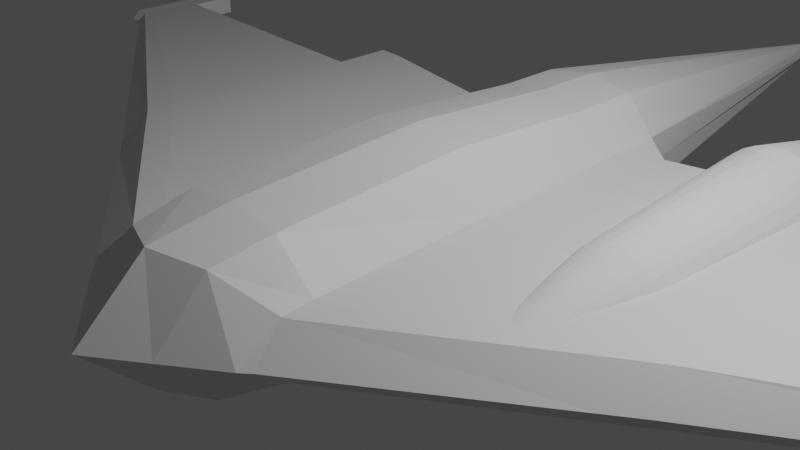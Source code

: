 # Source: Fighter1_1.blend  (saved by Blender 3.3.6; exported with 4.5.12 LTS)
import bpy
from mathutils import Matrix  # noqa: F401  (used for matrix-valued properties, if any)

bpy.ops.wm.read_factory_settings(use_empty=True)
scene = bpy.context.scene
scene.name = 'Scene'

# ---- collections
col_collection = bpy.data.collections.new('Collection'); scene.collection.children.link(col_collection)

# ---- materials (node trees are filled in below, after node groups)
mat_material = bpy.data.materials.new('Material')
mat_material.alpha_threshold = 0.0
mat_material.use_transparent_shadow = False
mat_material.roughness = 0.5
mat_material.line_color = (0.0, 0.0, 0.0, 1.0)

# ---- material node trees
mat_material.use_nodes = True; mat_material.node_tree.nodes.clear()
_N = mat_material.node_tree.nodes; _L = mat_material.node_tree.links
n0 = _N.new('ShaderNodeOutputMaterial'); n0.name = 'Material Output'; n0.location = (300, 300)
n1 = _N.new('ShaderNodeBsdfPrincipled'); n1.name = 'Principled BSDF'; n1.location = (10, 300)
n1.distribution = 'GGX'
n1.subsurface_method = 'RANDOM_WALK_SKIN'
n1.inputs[3].default_value = 1.45
n1.inputs[27].default_value = (0.0, 0.0, 0.0, 1.0)
n1.inputs[28].default_value = 1.0
_L.new(n1.outputs[0], n0.inputs[0])
n0.is_active_output = True

# ---- world
world_world = bpy.data.worlds.new('World'); scene.world = world_world
world_world.use_nodes = True; world_world.node_tree.nodes.clear()
_N = world_world.node_tree.nodes; _L = world_world.node_tree.links
n0 = _N.new('ShaderNodeOutputWorld'); n0.name = 'World Output'; n0.location = (300, 300)
n1 = _N.new('ShaderNodeBackground'); n1.name = 'Background'; n1.location = (10, 300)
n1.inputs[0].default_value = (0.05088, 0.05088, 0.05088, 1.0)
_L.new(n1.outputs[0], n0.inputs[0])
n0.is_active_output = True
world_world.color = (0.05088, 0.05088, 0.05088)
world_world.use_sun_shadow = False
world_world.sun_shadow_jitter_overblur = 0.0

# ---- cameras
cam_camera = bpy.data.cameras.new('Camera')
cam_camera.clip_end = 100.0
cam_camera.ortho_scale = 7.314

# ---- lights
light_light = bpy.data.lights.new('Light', 'POINT')
light_light.transmission_factor = 0.0
light_light.energy = 1000.0
light_light.shadow_soft_size = 0.1
light_light.shadow_maximum_resolution = 0.006
light_light.use_absolute_resolution = True

# ---- meshes
me_cube = bpy.data.meshes.new('Cube')
me_cube.from_pydata([(0.9136, 5.0, 0.3251), (0.923, 5.0, -0.3226), (1.125, -0.352, 0.3143), (1.134, -0.352, -0.3189), (0.0, 5.0, -0.8456), (0.9342, 4.99, 0.0), (1.131, -0.8302, 0.0), (0.0, -0.8795, 0.713), (1.101, 0.0, 0.3251), (0.0, -0.8795, -0.7227), (0.0, 5.0, 0.8468), (1.11, 0.0, -0.3226), (0.0, 0.0, -0.8489), (0.0, -1.645, 0.0), (0.0, 0.0, 0.8493), (0.1014, 10.0, 0.0), (0.06619, 10.0, -0.05395), (0.0, 10.0, 0.1333), (0.07027, 10.0, 0.09142), (0.0, 10.0, -0.1013), (0.0, 10.0, 0.0), (0.5653, -0.6591, -0.6368), (0.5571, 5.0, 0.7602), (0.5571, 5.0, -0.7456), (0.5653, -0.6591, 0.6385), (0.6212, 0.0, -0.7486), (0.5653, -1.238, 0.0), (0.6212, 0.0, 0.7623), (0.01686, 10.0, 0.1283), (0.01686, 10.0, -0.09373), (0.05071, 10.0, 0.0), (3.416, 1.203, 0.3015), (3.436, 0.8272, 2.339e-06), (3.21, 4.997, 0.3117), (3.385, 1.552, 0.3117), (3.394, 1.552, -0.3094), (3.425, 1.203, -0.3058), (3.222, 4.994, 2.339e-06), (3.219, 4.997, -0.3094), (0.9395, 4.239, -0.3226), (0.9301, 4.239, 0.3251), (0.0, 4.239, -0.8456), (0.0, 4.239, 0.8468), (0.5627, 4.239, 0.7602), (0.5627, 4.239, -0.7456), (3.234, 4.227, -0.3094), (3.225, 4.227, 0.3117), (1.015, 2.279, 0.3251), (0.0, 2.279, -0.9869), (0.0, 2.279, 0.987), (0.592, 2.279, 0.886), (0.592, 2.279, -0.8703), (3.314, 2.307, -0.3094), (1.025, 2.279, -0.3226), (3.305, 2.307, 0.3117), (1.225, -0.2921, 0.3079), (1.366, 4.585, 0.3184), (1.235, -0.2921, -0.3123), (1.375, 4.585, -0.316), (1.238, -0.7342, 1.17e-06), (1.198, 0.03333, 0.3184), (1.207, 0.03333, -0.316), (1.382, 4.579, 1.17e-06), (1.382, 4.234, 0.3184), (1.391, 4.234, -0.316), (1.124, 2.271, -0.316), (1.115, 2.271, 0.3184), (7.944, 5.515, 3.6e-05), (7.943, 5.515, -0.1192), (7.943, 3.861, 3.6e-05), (7.944, 3.975, -0.1178), (7.946, 4.107, 0.1202), (7.944, 3.975, 0.1162), (7.946, 4.107, -0.1192), (7.943, 5.515, 0.1202), (8.182, 3.88, 0.0001201), (3.752, 1.052, 3.529e-06), (3.703, 1.759, 0.305), (3.711, 1.759, -0.3027), (3.545, 5.028, 3.529e-06), (3.733, 1.419, 0.2949), (3.533, 5.031, 0.305), (3.741, 1.419, -0.2991), (3.542, 5.031, -0.3027), (7.835, 3.777, 3.495e-05), (7.832, 4.023, 0.1261), (7.833, 4.023, -0.1251), (7.822, 5.512, 3.495e-05), (7.83, 3.893, 0.122), (7.822, 5.512, 0.1261), (7.831, 3.893, -0.1237), (7.822, 5.512, -0.1251), (7.944, 4.871, -0.1192), (7.944, 4.871, 0.1202), (8.182, 5.516, -0.1191), (3.542, 4.27, -0.3027), (3.533, 4.27, 0.305), (7.823, 4.853, -0.1251), (7.823, 4.853, 0.1261), (7.822, 4.858, 2.939e-05), (3.545, 4.271, -0.0003223), (7.945, 4.649, 0.1202), (8.183, 5.516, 0.0001201), (3.626, 2.466, -0.3027), (7.828, 4.598, -0.1251), (7.945, 4.649, -0.1192), (3.618, 2.466, 0.305), (7.827, 4.598, 0.1261), (7.971, 5.515, 0.0001201), (7.97, 5.515, -0.1191), (7.97, 3.879, 0.0001201), (7.971, 3.994, -0.1177), (7.973, 4.125, 0.1203), (7.971, 3.994, 0.1163), (7.971, 4.871, -0.1191), (7.97, 5.515, 0.1203), (7.972, 4.648, 0.1203), (7.973, 4.125, -0.1191), (7.972, 4.648, -0.1191), (7.971, 4.871, 0.1203), (8.183, 3.995, -0.1177), (8.184, 4.126, 0.1203), (8.183, 3.995, 0.1163), (8.182, 4.872, -0.1191), (8.182, 5.516, 0.1203), (8.183, 4.65, 0.1203), (8.184, 4.126, -0.1191), (8.185, 4.126, 0.0001201), (8.184, 4.65, 0.0001201), (8.183, 4.65, -0.1191), (8.182, 4.872, 0.1203), (8.183, 4.872, 0.0001201), (8.076, 5.515, -0.1191), (8.076, 5.515, 0.1203), (8.076, 4.871, 0.1203), (8.077, 4.649, 0.1203), (8.079, 4.126, 0.1203), (8.079, 4.126, -0.1191), (8.078, 4.649, -0.1191), (8.077, 4.871, -0.1191), (8.077, 3.994, 0.1163), (8.076, 3.88, 0.0001201), (8.077, 5.515, 0.0001201), (8.077, 3.994, -0.1177)], [], [(25, 11, 3, 21), (23, 4, 19, 29), (51, 53, 11, 25), (21, 26, 13, 9), (26, 24, 7, 13), (27, 14, 7, 24), (50, 49, 14, 27), (30, 28, 18, 15), (29, 30, 15, 16), (22, 0, 18, 28), (5, 1, 16, 15), (0, 5, 15, 18), (10, 22, 28, 17), (19, 20, 30, 29), (20, 17, 28, 30), (47, 50, 27, 8), (8, 27, 24, 2), (6, 2, 24, 26), (3, 6, 26, 21), (48, 51, 25, 12), (1, 23, 29, 16), (12, 25, 21, 9), (59, 57, 36, 32), (64, 58, 38, 45), (62, 56, 33, 37), (58, 62, 37, 38), (66, 60, 34, 54), (55, 59, 32, 31), (60, 55, 31, 34), (57, 61, 35, 36), (56, 63, 46, 33), (65, 64, 45, 52), (4, 23, 44, 41), (0, 22, 43, 40), (22, 10, 42, 43), (23, 1, 39, 44), (61, 65, 52, 35), (63, 66, 54, 46), (41, 44, 51, 48), (40, 43, 50, 47), (43, 42, 49, 50), (44, 39, 53, 51), (40, 47, 66, 63), (11, 53, 65, 61), (53, 39, 64, 65), (0, 40, 63, 56), (3, 11, 61, 57), (8, 2, 55, 60), (2, 6, 59, 55), (47, 8, 60, 66), (1, 5, 62, 58), (5, 0, 56, 62), (39, 1, 58, 64), (6, 3, 57, 59), (90, 86, 73, 70), (85, 88, 72, 71), (88, 84, 69, 72), (107, 85, 71, 101), (105, 92, 114, 118), (68, 67, 108, 109), (93, 101, 116, 119), (92, 68, 109, 114), (91, 87, 67, 68), (87, 89, 74, 67), (97, 91, 68, 92), (84, 90, 70, 69), (32, 36, 82, 76), (45, 38, 83, 95), (37, 33, 81, 79), (38, 37, 79, 83), (54, 34, 77, 106), (31, 32, 76, 80), (34, 31, 80, 77), (36, 35, 78, 82), (76, 82, 90, 84), (79, 81, 96, 100), (83, 79, 100, 95), (89, 87, 99, 98), (106, 77, 85, 107), (80, 76, 84, 88), (77, 80, 88, 85), (82, 78, 86, 90), (87, 91, 97, 99), (103, 95, 97, 104), (33, 46, 96, 81), (52, 45, 95, 103), (104, 97, 92, 105), (101, 71, 112, 116), (73, 105, 118, 117), (89, 98, 93, 74), (96, 98, 99, 100), (95, 100, 99, 97), (86, 104, 105, 73), (35, 52, 103, 78), (78, 103, 104, 86), (96, 106, 107, 98), (46, 54, 106, 96), (71, 72, 113, 112), (72, 69, 110, 113), (98, 107, 101, 93), (134, 135, 125, 130), (139, 132, 94, 123), (133, 134, 130, 124), (135, 136, 121, 125), (136, 140, 122, 121), (137, 138, 129, 126), (138, 139, 123, 129), (140, 141, 75, 122), (70, 73, 117, 111), (67, 74, 115, 108), (74, 93, 119, 115), (69, 70, 111, 110), (127, 121, 122, 75), (126, 127, 75, 120), (129, 128, 127, 126), (128, 125, 121, 127), (102, 124, 130, 131), (94, 102, 131, 123), (131, 130, 125, 128), (123, 131, 128, 129), (132, 142, 102, 94), (143, 137, 126, 120), (142, 133, 124, 102), (141, 143, 120, 75), (110, 111, 143, 141), (108, 115, 133, 142), (111, 117, 137, 143), (109, 108, 142, 132), (113, 110, 141, 140), (118, 114, 139, 138), (117, 118, 138, 137), (112, 113, 140, 136), (116, 112, 136, 135), (115, 119, 134, 133), (114, 109, 132, 139), (119, 116, 135, 134)])
_uv = me_cube.uv_layers.new(name='UVMap')
_uv.uv.foreach_set('vector', [0.3125, 0.625, 0.375, 0.625, 0.375, 0.75, 0.3125, 0.75, 0.3125, 0.5, 0.25, 0.5, 0.25, 0.5, 0.3125, 0.5, 0.3125, 0.568, 0.375, 0.568, 0.375, 0.625, 0.3125, 0.625, 0.375, 0.8125, 0.5, 0.8125, 0.5, 0.875, 0.375, 0.875, 0.5, 0.8125, 0.625, 0.8125, 0.625, 0.875, 0.5, 0.875, 0.6875, 0.625, 0.75, 0.625, 0.75, 0.75, 0.6875, 0.75, 0.6875, 0.568, 0.75, 0.568, 0.75, 0.625, 0.6875, 0.625, 0.5, 0.4375, 0.625, 0.4375, 0.625, 0.5, 0.5, 0.5, 0.375, 0.4375, 0.5, 0.4375, 0.5, 0.5, 0.375, 0.5, 0.6875, 0.5, 0.625, 0.5, 0.625, 0.5, 0.6875, 0.5, 0.5, 0.5, 0.375, 0.5, 0.375, 0.5, 0.5, 0.5, 0.625, 0.5, 0.5, 0.5, 0.5, 0.5, 0.625, 0.5, 0.75, 0.5, 0.6875, 0.5, 0.6875, 0.5, 0.75, 0.5, 0.375, 0.375, 0.5, 0.375, 0.5, 0.4375, 0.375, 0.4375, 0.5, 0.375, 0.625, 0.375, 0.625, 0.4375, 0.5, 0.4375, 0.625, 0.568, 0.6875, 0.568, 0.6875, 0.625, 0.625, 0.625, 0.625, 0.625, 0.6875, 0.625, 0.6875, 0.75, 0.625, 0.75, 0.5, 0.75, 0.625, 0.75, 0.625, 0.8125, 0.5, 0.8125, 0.375, 0.75, 0.5, 0.75, 0.5, 0.8125, 0.375, 0.8125, 0.25, 0.568, 0.3125, 0.568, 0.3125, 0.625, 0.25, 0.625, 0.375, 0.5, 0.3125, 0.5, 0.3125, 0.5, 0.375, 0.5, 0.25, 0.625, 0.3125, 0.625, 0.3125, 0.75, 0.25, 0.75, 0.5, 0.75, 0.375, 0.75, 0.375, 0.75, 0.5, 0.75, 0.375, 0.511, 0.375, 0.5, 0.375, 0.5, 0.375, 0.511, 0.5, 0.5, 0.625, 0.5, 0.625, 0.5, 0.5, 0.5, 0.375, 0.5, 0.5, 0.5, 0.5, 0.5, 0.375, 0.5, 0.625, 0.568, 0.625, 0.625, 0.625, 0.625, 0.625, 0.568, 0.625, 0.75, 0.5, 0.75, 0.5, 0.75, 0.625, 0.75, 0.625, 0.625, 0.625, 0.75, 0.625, 0.75, 0.625, 0.625, 0.375, 0.75, 0.375, 0.625, 0.375, 0.625, 0.375, 0.75, 0.625, 0.5, 0.625, 0.511, 0.625, 0.511, 0.625, 0.5, 0.375, 0.568, 0.375, 0.511, 0.375, 0.511, 0.375, 0.568, 0.25, 0.5, 0.3125, 0.5, 0.3125, 0.511, 0.25, 0.511, 0.625, 0.5, 0.6875, 0.5, 0.6875, 0.511, 0.625, 0.511, 0.6875, 0.5, 0.75, 0.5, 0.75, 0.511, 0.6875, 0.511, 0.3125, 0.5, 0.375, 0.5, 0.375, 0.511, 0.3125, 0.511, 0.375, 0.625, 0.375, 0.568, 0.375, 0.568, 0.375, 0.625, 0.625, 0.511, 0.625, 0.568, 0.625, 0.568, 0.625, 0.511, 0.25, 0.511, 0.3125, 0.511, 0.3125, 0.568, 0.25, 0.568, 0.625, 0.511, 0.6875, 0.511, 0.6875, 0.568, 0.625, 0.568, 0.6875, 0.511, 0.75, 0.511, 0.75, 0.568, 0.6875, 0.568, 0.3125, 0.511, 0.375, 0.511, 0.375, 0.568, 0.3125, 0.568, 0.625, 0.511, 0.625, 0.568, 0.625, 0.568, 0.625, 0.511, 0.375, 0.625, 0.375, 0.568, 0.375, 0.568, 0.375, 0.625, 0.375, 0.568, 0.375, 0.511, 0.375, 0.511, 0.375, 0.568, 0.625, 0.5, 0.625, 0.511, 0.625, 0.511, 0.625, 0.5, 0.375, 0.75, 0.375, 0.625, 0.375, 0.625, 0.375, 0.75, 0.625, 0.625, 0.625, 0.75, 0.625, 0.75, 0.625, 0.625, 0.625, 0.75, 0.5, 0.75, 0.5, 0.75, 0.625, 0.75, 0.625, 0.568, 0.625, 0.625, 0.625, 0.625, 0.625, 0.568, 0.375, 0.5, 0.5, 0.5, 0.5, 0.5, 0.375, 0.5, 0.5, 0.5, 0.625, 0.5, 0.625, 0.5, 0.5, 0.5, 0.375, 0.511, 0.375, 0.5, 0.375, 0.5, 0.375, 0.511, 0.5, 0.75, 0.375, 0.75, 0.375, 0.75, 0.5, 0.75, 0.375, 0.75, 0.375, 0.625, 0.375, 0.625, 0.375, 0.75, 0.625, 0.625, 0.625, 0.75, 0.625, 0.75, 0.625, 0.625, 0.625, 0.75, 0.5, 0.75, 0.5, 0.75, 0.625, 0.75, 0.625, 0.568, 0.625, 0.625, 0.625, 0.625, 0.625, 0.568, 0.375, 0.568, 0.375, 0.511, 0.375, 0.511, 0.375, 0.568, 0.375, 0.5, 0.5, 0.5, 0.5, 0.5, 0.375, 0.5, 0.625, 0.511, 0.625, 0.568, 0.625, 0.568, 0.625, 0.511, 0.375, 0.511, 0.375, 0.5, 0.375, 0.5, 0.375, 0.511, 0.375, 0.5, 0.5, 0.5, 0.5, 0.5, 0.375, 0.5, 0.5, 0.5, 0.625, 0.5, 0.625, 0.5, 0.5, 0.5, 0.375, 0.511, 0.375, 0.5, 0.375, 0.5, 0.375, 0.511, 0.5, 0.75, 0.375, 0.75, 0.375, 0.75, 0.5, 0.75, 0.5, 0.75, 0.375, 0.75, 0.375, 0.75, 0.5, 0.75, 0.375, 0.511, 0.375, 0.5, 0.375, 0.5, 0.375, 0.511, 0.5, 0.5, 0.625, 0.5, 0.625, 0.5, 0.5, 0.5, 0.375, 0.5, 0.5, 0.5, 0.5, 0.5, 0.375, 0.5, 0.625, 0.568, 0.625, 0.625, 0.625, 0.625, 0.625, 0.568, 0.625, 0.75, 0.5, 0.75, 0.5, 0.75, 0.625, 0.75, 0.625, 0.625, 0.625, 0.75, 0.625, 0.75, 0.625, 0.625, 0.375, 0.75, 0.375, 0.625, 0.375, 0.625, 0.375, 0.75, 0.5, 0.75, 0.375, 0.75, 0.375, 0.75, 0.5, 0.75, 0.5, 0.5, 0.625, 0.5, 0.625, 0.5, 0.5, 0.5, 0.375, 0.5, 0.5, 0.5, 0.5, 0.5, 0.375, 0.5, 0.625, 0.5, 0.5, 0.5, 0.5, 0.5, 0.625, 0.5, 0.625, 0.568, 0.625, 0.625, 0.625, 0.625, 0.625, 0.568, 0.625, 0.75, 0.5, 0.75, 0.5, 0.75, 0.625, 0.75, 0.625, 0.625, 0.625, 0.75, 0.625, 0.75, 0.625, 0.625, 0.375, 0.75, 0.375, 0.625, 0.375, 0.625, 0.375, 0.75, 0.5, 0.5, 0.375, 0.5, 0.375, 0.5, 0.5, 0.5, 0.375, 0.568, 0.375, 0.511, 0.375, 0.511, 0.375, 0.568, 0.625, 0.5, 0.625, 0.511, 0.625, 0.511, 0.625, 0.5, 0.375, 0.568, 0.375, 0.511, 0.375, 0.511, 0.375, 0.568, 0.375, 0.568, 0.375, 0.511, 0.375, 0.511, 0.375, 0.568, 0.625, 0.568, 0.625, 0.625, 0.625, 0.625, 0.625, 0.568, 0.375, 0.625, 0.375, 0.568, 0.375, 0.568, 0.375, 0.625, 0.625, 0.5, 0.625, 0.511, 0.625, 0.511, 0.625, 0.5, 0.625, 0.5, 0.625, 0.5, 0.5, 0.5, 0.5, 0.5, 0.375, 0.5, 0.5, 0.5, 0.5, 0.5, 0.375, 0.5, 0.375, 0.625, 0.375, 0.568, 0.375, 0.568, 0.375, 0.625, 0.375, 0.625, 0.375, 0.568, 0.375, 0.568, 0.375, 0.625, 0.375, 0.625, 0.375, 0.568, 0.375, 0.568, 0.375, 0.625, 0.625, 0.511, 0.625, 0.568, 0.625, 0.568, 0.625, 0.511, 0.625, 0.511, 0.625, 0.568, 0.625, 0.568, 0.625, 0.511, 0.625, 0.625, 0.625, 0.75, 0.625, 0.75, 0.625, 0.625, 0.625, 0.75, 0.5, 0.75, 0.5, 0.75, 0.625, 0.75, 0.625, 0.511, 0.625, 0.568, 0.625, 0.568, 0.625, 0.511, 0.625, 0.511, 0.625, 0.568, 0.625, 0.568, 0.625, 0.511, 0.375, 0.511, 0.375, 0.5, 0.375, 0.5, 0.375, 0.511, 0.625, 0.5, 0.625, 0.511, 0.625, 0.511, 0.625, 0.5, 0.625, 0.568, 0.625, 0.625, 0.625, 0.625, 0.625, 0.568, 0.625, 0.625, 0.625, 0.75, 0.625, 0.75, 0.625, 0.625, 0.375, 0.625, 0.375, 0.568, 0.375, 0.568, 0.375, 0.625, 0.375, 0.568, 0.375, 0.511, 0.375, 0.511, 0.375, 0.568, 0.625, 0.75, 0.5, 0.75, 0.5, 0.75, 0.625, 0.75, 0.375, 0.75, 0.375, 0.625, 0.375, 0.625, 0.375, 0.75, 0.5, 0.5, 0.625, 0.5, 0.625, 0.5, 0.5, 0.5, 0.625, 0.5, 0.625, 0.511, 0.625, 0.511, 0.625, 0.5, 0.5, 0.75, 0.375, 0.75, 0.375, 0.75, 0.5, 0.75, 0.5, 0.625, 0.625, 0.625, 0.625, 0.75, 0.5, 0.75, 0.375, 0.625, 0.5, 0.625, 0.5, 0.75, 0.375, 0.75, 0.375, 0.568, 0.5, 0.568, 0.5, 0.625, 0.375, 0.625, 0.5, 0.568, 0.625, 0.568, 0.625, 0.625, 0.5, 0.625, 0.5, 0.5, 0.625, 0.5, 0.625, 0.511, 0.5, 0.511, 0.375, 0.5, 0.5, 0.5, 0.5, 0.511, 0.375, 0.511, 0.5, 0.511, 0.625, 0.511, 0.625, 0.568, 0.5, 0.568, 0.375, 0.511, 0.5, 0.511, 0.5, 0.568, 0.375, 0.568, 0.375, 0.5, 0.5, 0.5, 0.5, 0.5, 0.375, 0.5, 0.375, 0.75, 0.375, 0.625, 0.375, 0.625, 0.375, 0.75, 0.5, 0.5, 0.625, 0.5, 0.625, 0.5, 0.5, 0.5, 0.5, 0.75, 0.375, 0.75, 0.375, 0.75, 0.5, 0.75, 0.5, 0.75, 0.375, 0.75, 0.375, 0.75, 0.5, 0.75, 0.5, 0.5, 0.625, 0.5, 0.625, 0.5, 0.5, 0.5, 0.375, 0.75, 0.375, 0.625, 0.375, 0.625, 0.375, 0.75, 0.375, 0.5, 0.5, 0.5, 0.5, 0.5, 0.375, 0.5, 0.625, 0.75, 0.5, 0.75, 0.5, 0.75, 0.625, 0.75, 0.375, 0.568, 0.375, 0.511, 0.375, 0.511, 0.375, 0.568, 0.375, 0.625, 0.375, 0.568, 0.375, 0.568, 0.375, 0.625, 0.625, 0.625, 0.625, 0.75, 0.625, 0.75, 0.625, 0.625, 0.625, 0.568, 0.625, 0.625, 0.625, 0.625, 0.625, 0.568, 0.625, 0.5, 0.625, 0.511, 0.625, 0.511, 0.625, 0.5, 0.375, 0.511, 0.375, 0.5, 0.375, 0.5, 0.375, 0.511, 0.625, 0.511, 0.625, 0.568, 0.625, 0.568, 0.625, 0.511])
me_cube.materials.append(mat_material)
me_cube.use_mirror_vertex_groups = False
me_cube.update()
me_cylinder = bpy.data.meshes.new('Cylinder')
me_cylinder.from_pydata([(0.0, 0.7645, -1.0), (1.182e-07, 0.3874, 6.04), (0.1492, 0.7499, -1.0), (0.07558, 0.38, 6.04), (0.2926, 0.7064, -1.0), (0.1483, 0.3579, 6.04), (0.4248, 0.6357, -1.0), (0.2152, 0.3221, 6.04), (0.5406, 0.5406, -1.0), (0.2739, 0.2739, 6.04), (0.6357, 0.4248, -1.0), (0.3221, 0.2152, 6.04), (0.7064, 0.2926, -1.0), (0.3579, 0.1483, 6.04), (0.7499, 0.1492, -1.0), (0.38, 0.07558, 6.04), (0.7645, -6.86e-09, -1.0), (0.3874, -3.581e-07, 6.04), (0.7499, -0.1492, -1.0), (0.38, -0.07558, 6.04), (0.7064, -0.2926, -1.0), (0.3579, -0.1483, 6.04), (0.6357, -0.4248, -1.0), (0.3221, -0.2152, 6.04), (0.5406, -0.5406, -1.0), (0.2739, -0.2739, 6.04), (0.4248, -0.6357, -1.0), (0.2152, -0.3221, 6.04), (0.2926, -0.7064, -1.0), (0.1483, -0.3579, 6.04), (0.1492, -0.7499, -1.0), (0.07558, -0.38, 6.04), (0.0, -0.7645, -1.0), (1.182e-07, -0.3874, 6.04), (-0.1492, -0.7499, -1.0), (-0.07558, -0.38, 6.04), (-0.2926, -0.7064, -1.0), (-0.1483, -0.3579, 6.04), (-0.4248, -0.6357, -1.0), (-0.2152, -0.3221, 6.04), (-0.5406, -0.5406, -1.0), (-0.2739, -0.2739, 6.04), (-0.6357, -0.4248, -1.0), (-0.3221, -0.2152, 6.04), (-0.7064, -0.2926, -1.0), (-0.3579, -0.1483, 6.04), (-0.7499, -0.1492, -1.0), (-0.38, -0.07558, 6.04), (-0.7645, -6.86e-09, -1.0), (-0.3874, -3.581e-07, 6.04), (-0.7499, 0.1492, -1.0), (-0.38, 0.07558, 6.04), (-0.7064, 0.2926, -1.0), (-0.3579, 0.1483, 6.04), (-0.6357, 0.4248, -1.0), (-0.3221, 0.2152, 6.04), (-0.5406, 0.5406, -1.0), (-0.2739, 0.2739, 6.04), (-0.4248, 0.6357, -1.0), (-0.2152, 0.3221, 6.04), (-0.2926, 0.7064, -1.0), (-0.1483, 0.3579, 6.04), (-0.1492, 0.7499, -1.0), (-0.07558, 0.38, 6.04), (-5.872e-08, 0.9991, 0.1699), (0.1949, 0.9799, 0.1699), (0.3823, 0.923, 0.1699), (0.5551, 0.8307, 0.1699), (0.7065, 0.7065, 0.1699), (0.8307, 0.5551, 0.1699), (0.923, 0.3823, 0.1699), (0.9799, 0.1949, 0.1699), (0.9991, -6.452e-08, 0.1699), (0.9799, -0.1949, 0.1699), (0.923, -0.3823, 0.1699), (0.8307, -0.5551, 0.1699), (0.7065, -0.7065, 0.1699), (0.5551, -0.8307, 0.1699), (0.3823, -0.923, 0.1699), (0.1949, -0.9799, 0.1699), (-5.872e-08, -0.9991, 0.1699), (-0.1949, -0.9799, 0.1699), (-0.3823, -0.923, 0.1699), (-0.5551, -0.8307, 0.1699), (-0.7065, -0.7065, 0.1699), (-0.8307, -0.5551, 0.1699), (-0.923, -0.3823, 0.1699), (-0.9799, -0.1949, 0.1699), (-0.9991, -6.452e-08, 0.1699), (-0.9799, 0.1949, 0.1699), (-0.923, 0.3823, 0.1699), (-0.8307, 0.5551, 0.1699), (-0.7065, 0.7065, 0.1699), (-0.5551, 0.8307, 0.1699), (-0.3823, 0.923, 0.1699), (-0.1949, 0.9799, 0.1699), (5.382e-08, 0.7824, 3.885), (0.1526, 0.7673, 3.885), (0.2994, 0.7228, 3.885), (0.4347, 0.6505, 3.885), (0.5532, 0.5532, 3.885), (0.6505, 0.4347, 3.885), (0.7228, 0.2994, 3.885), (0.7673, 0.1526, 3.885), (0.7824, -2.667e-07, 3.885), (0.7673, -0.1526, 3.885), (0.7228, -0.2994, 3.885), (0.6505, -0.4347, 3.885), (0.5532, -0.5532, 3.885), (0.4347, -0.6505, 3.885), (0.2994, -0.7228, 3.885), (0.1526, -0.7673, 3.885), (5.382e-08, -0.7824, 3.885), (-0.1526, -0.7673, 3.885), (-0.2994, -0.7228, 3.885), (-0.4347, -0.6505, 3.885), (-0.5532, -0.5532, 3.885), (-0.6505, -0.4347, 3.885), (-0.7228, -0.2994, 3.885), (-0.7673, -0.1526, 3.885), (-0.7824, -2.667e-07, 3.885), (-0.7673, 0.1526, 3.885), (-0.7228, 0.2994, 3.885), (-0.6505, 0.4347, 3.885), (-0.5532, 0.5532, 3.885), (-0.4347, 0.6505, 3.885), (-0.2994, 0.7228, 3.885), (-0.1526, 0.7673, 3.885), (0.1851, 0.9305, 1.033), (0.3631, 0.8765, 1.033), (0.5271, 0.7888, 1.033), (0.6709, 0.6709, 1.033), (0.7888, 0.5271, 1.033), (0.8765, 0.3631, 1.033), (0.9305, 0.1851, 1.033), (0.9487, -1.115e-07, 1.033), (0.9305, -0.1851, 1.033), (0.8765, -0.3631, 1.033), (0.7888, -0.5271, 1.033), (0.6709, -0.6709, 1.033), (0.5271, -0.7888, 1.033), (0.3631, -0.8765, 1.033), (0.1851, -0.9305, 1.033), (-3.257e-08, -0.9487, 1.033), (-0.1851, -0.9305, 1.033), (-0.3631, -0.8765, 1.033), (-0.5271, -0.7888, 1.033), (-0.6709, -0.6709, 1.033), (-0.7888, -0.5271, 1.033), (-0.8765, -0.3631, 1.033), (-0.9305, -0.1851, 1.033), (-0.9487, -1.115e-07, 1.033), (-0.9305, 0.1851, 1.033), (-0.8765, 0.3631, 1.033), (-0.7888, 0.5271, 1.033), (-0.6709, 0.6709, 1.033), (-0.5271, 0.7888, 1.033), (-0.3631, 0.8765, 1.033), (-0.1851, 0.9305, 1.033), (-3.257e-08, 0.9487, 1.033)], [], [(96, 1, 3, 97), (97, 3, 5, 98), (98, 5, 7, 99), (99, 7, 9, 100), (100, 9, 11, 101), (101, 11, 13, 102), (102, 13, 15, 103), (103, 15, 17, 104), (104, 17, 19, 105), (105, 19, 21, 106), (106, 21, 23, 107), (107, 23, 25, 108), (108, 25, 27, 109), (109, 27, 29, 110), (110, 29, 31, 111), (111, 31, 33, 112), (112, 33, 35, 113), (113, 35, 37, 114), (114, 37, 39, 115), (115, 39, 41, 116), (116, 41, 43, 117), (117, 43, 45, 118), (118, 45, 47, 119), (119, 47, 49, 120), (120, 49, 51, 121), (121, 51, 53, 122), (122, 53, 55, 123), (123, 55, 57, 124), (124, 57, 59, 125), (3, 1, 63, 61, 59, 57, 55, 53, 51, 49, 47, 45, 43, 41, 39, 37, 35, 33, 31, 29, 27, 25, 23, 21, 19, 17, 15, 13, 11, 9, 7, 5), (125, 59, 61, 126), (126, 61, 63, 127), (0, 2, 4, 6, 8, 10, 12, 14, 16, 18, 20, 22, 24, 26, 28, 30, 32, 34, 36, 38, 40, 42, 44, 46, 48, 50, 52, 54, 56, 58, 60, 62), (62, 95, 64, 0), (60, 94, 95, 62), (58, 93, 94, 60), (56, 92, 93, 58), (54, 91, 92, 56), (52, 90, 91, 54), (50, 89, 90, 52), (48, 88, 89, 50), (46, 87, 88, 48), (44, 86, 87, 46), (42, 85, 86, 44), (40, 84, 85, 42), (38, 83, 84, 40), (36, 82, 83, 38), (34, 81, 82, 36), (32, 80, 81, 34), (30, 79, 80, 32), (28, 78, 79, 30), (26, 77, 78, 28), (24, 76, 77, 26), (22, 75, 76, 24), (20, 74, 75, 22), (18, 73, 74, 20), (16, 72, 73, 18), (14, 71, 72, 16), (12, 70, 71, 14), (10, 69, 70, 12), (8, 68, 69, 10), (6, 67, 68, 8), (4, 66, 67, 6), (2, 65, 66, 4), (0, 64, 65, 2), (158, 127, 96, 159), (157, 126, 127, 158), (156, 125, 126, 157), (155, 124, 125, 156), (154, 123, 124, 155), (153, 122, 123, 154), (152, 121, 122, 153), (151, 120, 121, 152), (150, 119, 120, 151), (149, 118, 119, 150), (148, 117, 118, 149), (147, 116, 117, 148), (146, 115, 116, 147), (145, 114, 115, 146), (144, 113, 114, 145), (143, 112, 113, 144), (142, 111, 112, 143), (141, 110, 111, 142), (140, 109, 110, 141), (139, 108, 109, 140), (138, 107, 108, 139), (137, 106, 107, 138), (136, 105, 106, 137), (135, 104, 105, 136), (134, 103, 104, 135), (133, 102, 103, 134), (132, 101, 102, 133), (131, 100, 101, 132), (130, 99, 100, 131), (129, 98, 99, 130), (128, 97, 98, 129), (159, 96, 97, 128), (64, 159, 128, 65), (65, 128, 129, 66), (66, 129, 130, 67), (67, 130, 131, 68), (68, 131, 132, 69), (69, 132, 133, 70), (70, 133, 134, 71), (71, 134, 135, 72), (72, 135, 136, 73), (73, 136, 137, 74), (74, 137, 138, 75), (75, 138, 139, 76), (76, 139, 140, 77), (77, 140, 141, 78), (78, 141, 142, 79), (79, 142, 143, 80), (80, 143, 144, 81), (81, 144, 145, 82), (82, 145, 146, 83), (83, 146, 147, 84), (84, 147, 148, 85), (85, 148, 149, 86), (86, 149, 150, 87), (87, 150, 151, 88), (88, 151, 152, 89), (89, 152, 153, 90), (90, 153, 154, 91), (91, 154, 155, 92), (92, 155, 156, 93), (93, 156, 157, 94), (94, 157, 158, 95), (95, 158, 159, 64), (127, 63, 1, 96)])
_uv = me_cylinder.uv_layers.new(name='UVMap')
_uv.uv.foreach_set('vector', [1.0, 0.784, 1.0, 1.0, 0.9688, 1.0, 0.9688, 0.784, 0.9688, 0.784, 0.9688, 1.0, 0.9375, 1.0, 0.9375, 0.784, 0.9375, 0.784, 0.9375, 1.0, 0.9062, 1.0, 0.9062, 0.784, 0.9062, 0.784, 0.9062, 1.0, 0.875, 1.0, 0.875, 0.784, 0.875, 0.784, 0.875, 1.0, 0.8438, 1.0, 0.8438, 0.784, 0.8438, 0.784, 0.8438, 1.0, 0.8125, 1.0, 0.8125, 0.784, 0.8125, 0.784, 0.8125, 1.0, 0.7812, 1.0, 0.7812, 0.784, 0.7812, 0.784, 0.7812, 1.0, 0.75, 1.0, 0.75, 0.784, 0.75, 0.784, 0.75, 1.0, 0.7188, 1.0, 0.7188, 0.784, 0.7188, 0.784, 0.7188, 1.0, 0.6875, 1.0, 0.6875, 0.784, 0.6875, 0.784, 0.6875, 1.0, 0.6562, 1.0, 0.6562, 0.784, 0.6562, 0.784, 0.6562, 1.0, 0.625, 1.0, 0.625, 0.784, 0.625, 0.784, 0.625, 1.0, 0.5938, 1.0, 0.5938, 0.784, 0.5938, 0.784, 0.5938, 1.0, 0.5625, 1.0, 0.5625, 0.784, 0.5625, 0.784, 0.5625, 1.0, 0.5312, 1.0, 0.5312, 0.784, 0.5312, 0.784, 0.5312, 1.0, 0.5, 1.0, 0.5, 0.784, 0.5, 0.784, 0.5, 1.0, 0.4688, 1.0, 0.4687, 0.784, 0.4687, 0.784, 0.4688, 1.0, 0.4375, 1.0, 0.4375, 0.784, 0.4375, 0.784, 0.4375, 1.0, 0.4062, 1.0, 0.4063, 0.784, 0.4063, 0.784, 0.4062, 1.0, 0.375, 1.0, 0.375, 0.784, 0.375, 0.784, 0.375, 1.0, 0.3438, 1.0, 0.3438, 0.784, 0.3438, 0.784, 0.3438, 1.0, 0.3125, 1.0, 0.3125, 0.784, 0.3125, 0.784, 0.3125, 1.0, 0.2812, 1.0, 0.2812, 0.784, 0.2812, 0.784, 0.2812, 1.0, 0.25, 1.0, 0.25, 0.784, 0.25, 0.784, 0.25, 1.0, 0.2188, 1.0, 0.2187, 0.784, 0.2187, 0.784, 0.2188, 1.0, 0.1875, 1.0, 0.1875, 0.784, 0.1875, 0.784, 0.1875, 1.0, 0.1562, 1.0, 0.1562, 0.784, 0.1562, 0.784, 0.1562, 1.0, 0.125, 1.0, 0.125, 0.784, 0.125, 0.784, 0.125, 1.0, 0.09375, 1.0, 0.09375, 0.784, 0.2968, 0.4854, 0.25, 0.49, 0.2032, 0.4854, 0.1582, 0.4717, 0.1167, 0.4496, 0.08029, 0.4197, 0.05045, 0.3833, 0.02827, 0.3418, 0.01461, 0.2968, 0.01, 0.25, 0.01461, 0.2032, 0.02827, 0.1582, 0.05045, 0.1167, 0.08029, 0.08029, 0.1167, 0.05045, 0.1582, 0.02827, 0.2032, 0.01461, 0.25, 0.01, 0.2968, 0.01461, 0.3418, 0.02827, 0.3833, 0.05045, 0.4197, 0.08029, 0.4496, 0.1167, 0.4717, 0.1582, 0.4854, 0.2032, 0.49, 0.25, 0.4854, 0.2968, 0.4717, 0.3418, 0.4496, 0.3833, 0.4197, 0.4197, 0.3833, 0.4496, 0.3418, 0.4717, 0.09375, 0.784, 0.09375, 1.0, 0.0625, 1.0, 0.0625, 0.784, 0.0625, 0.784, 0.0625, 1.0, 0.03125, 1.0, 0.03125, 0.784, 0.75, 0.49, 0.7968, 0.4854, 0.8418, 0.4717, 0.8833, 0.4496, 0.9197, 0.4197, 0.9496, 0.3833, 0.9717, 0.3418, 0.9854, 0.2968, 0.99, 0.25, 0.9854, 0.2032, 0.9717, 0.1582, 0.9496, 0.1167, 0.9197, 0.08029, 0.8833, 0.05045, 0.8418, 0.02827, 0.7968, 0.01461, 0.75, 0.01, 0.7032, 0.01461, 0.6582, 0.02827, 0.6167, 0.05045, 0.5803, 0.08029, 0.5504, 0.1167, 0.5283, 0.1582, 0.5146, 0.2032, 0.51, 0.25, 0.5146, 0.2968, 0.5283, 0.3418, 0.5504, 0.3833, 0.5803, 0.4197, 0.6167, 0.4496, 0.6582, 0.4717, 0.7032, 0.4854, 0.03125, 0.5, 0.03125, 0.568, 0.0, 0.568, 0.0, 0.5, 0.0625, 0.5, 0.0625, 0.568, 0.03125, 0.568, 0.03125, 0.5, 0.09375, 0.5, 0.09375, 0.568, 0.0625, 0.568, 0.0625, 0.5, 0.125, 0.5, 0.125, 0.568, 0.09375, 0.568, 0.09375, 0.5, 0.1562, 0.5, 0.1562, 0.568, 0.125, 0.568, 0.125, 0.5, 0.1875, 0.5, 0.1875, 0.568, 0.1562, 0.568, 0.1562, 0.5, 0.2188, 0.5, 0.2188, 0.568, 0.1875, 0.568, 0.1875, 0.5, 0.25, 0.5, 0.25, 0.568, 0.2188, 0.568, 0.2188, 0.5, 0.2812, 0.5, 0.2812, 0.568, 0.25, 0.568, 0.25, 0.5, 0.3125, 0.5, 0.3125, 0.568, 0.2812, 0.568, 0.2812, 0.5, 0.3438, 0.5, 0.3438, 0.568, 0.3125, 0.568, 0.3125, 0.5, 0.375, 0.5, 0.375, 0.568, 0.3438, 0.568, 0.3438, 0.5, 0.4062, 0.5, 0.4062, 0.568, 0.375, 0.568, 0.375, 0.5, 0.4375, 0.5, 0.4375, 0.568, 0.4062, 0.568, 0.4062, 0.5, 0.4688, 0.5, 0.4688, 0.568, 0.4375, 0.568, 0.4375, 0.5, 0.5, 0.5, 0.5, 0.568, 0.4688, 0.568, 0.4688, 0.5, 0.5312, 0.5, 0.5312, 0.568, 0.5, 0.568, 0.5, 0.5, 0.5625, 0.5, 0.5625, 0.568, 0.5312, 0.568, 0.5312, 0.5, 0.5938, 0.5, 0.5938, 0.568, 0.5625, 0.568, 0.5625, 0.5, 0.625, 0.5, 0.625, 0.568, 0.5938, 0.568, 0.5938, 0.5, 0.6562, 0.5, 0.6562, 0.568, 0.625, 0.568, 0.625, 0.5, 0.6875, 0.5, 0.6875, 0.568, 0.6562, 0.568, 0.6562, 0.5, 0.7188, 0.5, 0.7188, 0.568, 0.6875, 0.568, 0.6875, 0.5, 0.75, 0.5, 0.75, 0.568, 0.7188, 0.568, 0.7188, 0.5, 0.7812, 0.5, 0.7812, 0.568, 0.75, 0.568, 0.75, 0.5, 0.8125, 0.5, 0.8125, 0.568, 0.7812, 0.568, 0.7812, 0.5, 0.8438, 0.5, 0.8438, 0.568, 0.8125, 0.568, 0.8125, 0.5, 0.875, 0.5, 0.875, 0.568, 0.8438, 0.568, 0.8438, 0.5, 0.9062, 0.5, 0.9062, 0.568, 0.875, 0.568, 0.875, 0.5, 0.9375, 0.5, 0.9375, 0.568, 0.9062, 0.568, 0.9062, 0.5, 0.9688, 0.5, 0.9688, 0.568, 0.9375, 0.568, 0.9375, 0.5, 1.0, 0.5, 1.0, 0.568, 0.9688, 0.568, 0.9688, 0.5, 0.03125, 0.6182, 0.03125, 0.784, 0.0, 0.784, 0.0, 0.6182, 0.0625, 0.6182, 0.0625, 0.784, 0.03125, 0.784, 0.03125, 0.6182, 0.09375, 0.6182, 0.09375, 0.784, 0.0625, 0.784, 0.0625, 0.6182, 0.125, 0.6182, 0.125, 0.784, 0.09375, 0.784, 0.09375, 0.6182, 0.1562, 0.6182, 0.1562, 0.784, 0.125, 0.784, 0.125, 0.6182, 0.1875, 0.6182, 0.1875, 0.784, 0.1562, 0.784, 0.1562, 0.6182, 0.2187, 0.6182, 0.2187, 0.784, 0.1875, 0.784, 0.1875, 0.6182, 0.25, 0.6182, 0.25, 0.784, 0.2187, 0.784, 0.2187, 0.6182, 0.2812, 0.6182, 0.2812, 0.784, 0.25, 0.784, 0.25, 0.6182, 0.3125, 0.6182, 0.3125, 0.784, 0.2812, 0.784, 0.2812, 0.6182, 0.3438, 0.6182, 0.3438, 0.784, 0.3125, 0.784, 0.3125, 0.6182, 0.375, 0.6182, 0.375, 0.784, 0.3438, 0.784, 0.3438, 0.6182, 0.4062, 0.6182, 0.4063, 0.784, 0.375, 0.784, 0.375, 0.6182, 0.4375, 0.6182, 0.4375, 0.784, 0.4063, 0.784, 0.4062, 0.6182, 0.4688, 0.6182, 0.4687, 0.784, 0.4375, 0.784, 0.4375, 0.6182, 0.5, 0.6182, 0.5, 0.784, 0.4687, 0.784, 0.4688, 0.6182, 0.5312, 0.6182, 0.5312, 0.784, 0.5, 0.784, 0.5, 0.6182, 0.5625, 0.6182, 0.5625, 0.784, 0.5312, 0.784, 0.5312, 0.6182, 0.5938, 0.6182, 0.5938, 0.784, 0.5625, 0.784, 0.5625, 0.6182, 0.625, 0.6182, 0.625, 0.784, 0.5938, 0.784, 0.5938, 0.6182, 0.6562, 0.6182, 0.6562, 0.784, 0.625, 0.784, 0.625, 0.6182, 0.6875, 0.6182, 0.6875, 0.784, 0.6562, 0.784, 0.6562, 0.6182, 0.7188, 0.6182, 0.7188, 0.784, 0.6875, 0.784, 0.6875, 0.6182, 0.75, 0.6182, 0.75, 0.784, 0.7188, 0.784, 0.7188, 0.6182, 0.7812, 0.6182, 0.7812, 0.784, 0.75, 0.784, 0.75, 0.6182, 0.8125, 0.6182, 0.8125, 0.784, 0.7812, 0.784, 0.7812, 0.6182, 0.8438, 0.6182, 0.8438, 0.784, 0.8125, 0.784, 0.8125, 0.6182, 0.875, 0.6182, 0.875, 0.784, 0.8438, 0.784, 0.8438, 0.6182, 0.9062, 0.6182, 0.9062, 0.784, 0.875, 0.784, 0.875, 0.6182, 0.9375, 0.6182, 0.9375, 0.784, 0.9062, 0.784, 0.9062, 0.6182, 0.9688, 0.6182, 0.9688, 0.784, 0.9375, 0.784, 0.9375, 0.6182, 1.0, 0.6182, 1.0, 0.784, 0.9688, 0.784, 0.9688, 0.6182, 1.0, 0.568, 1.0, 0.6182, 0.9688, 0.6182, 0.9688, 0.568, 0.9688, 0.568, 0.9688, 0.6182, 0.9375, 0.6182, 0.9375, 0.568, 0.9375, 0.568, 0.9375, 0.6182, 0.9062, 0.6182, 0.9062, 0.568, 0.9062, 0.568, 0.9062, 0.6182, 0.875, 0.6182, 0.875, 0.568, 0.875, 0.568, 0.875, 0.6182, 0.8438, 0.6182, 0.8438, 0.568, 0.8438, 0.568, 0.8438, 0.6182, 0.8125, 0.6182, 0.8125, 0.568, 0.8125, 0.568, 0.8125, 0.6182, 0.7812, 0.6182, 0.7812, 0.568, 0.7812, 0.568, 0.7812, 0.6182, 0.75, 0.6182, 0.75, 0.568, 0.75, 0.568, 0.75, 0.6182, 0.7188, 0.6182, 0.7188, 0.568, 0.7188, 0.568, 0.7188, 0.6182, 0.6875, 0.6182, 0.6875, 0.568, 0.6875, 0.568, 0.6875, 0.6182, 0.6562, 0.6182, 0.6562, 0.568, 0.6562, 0.568, 0.6562, 0.6182, 0.625, 0.6182, 0.625, 0.568, 0.625, 0.568, 0.625, 0.6182, 0.5938, 0.6182, 0.5938, 0.568, 0.5938, 0.568, 0.5938, 0.6182, 0.5625, 0.6182, 0.5625, 0.568, 0.5625, 0.568, 0.5625, 0.6182, 0.5312, 0.6182, 0.5312, 0.568, 0.5312, 0.568, 0.5312, 0.6182, 0.5, 0.6182, 0.5, 0.568, 0.5, 0.568, 0.5, 0.6182, 0.4688, 0.6182, 0.4688, 0.568, 0.4688, 0.568, 0.4688, 0.6182, 0.4375, 0.6182, 0.4375, 0.568, 0.4375, 0.568, 0.4375, 0.6182, 0.4062, 0.6182, 0.4062, 0.568, 0.4062, 0.568, 0.4062, 0.6182, 0.375, 0.6182, 0.375, 0.568, 0.375, 0.568, 0.375, 0.6182, 0.3438, 0.6182, 0.3438, 0.568, 0.3438, 0.568, 0.3438, 0.6182, 0.3125, 0.6182, 0.3125, 0.568, 0.3125, 0.568, 0.3125, 0.6182, 0.2812, 0.6182, 0.2812, 0.568, 0.2812, 0.568, 0.2812, 0.6182, 0.25, 0.6182, 0.25, 0.568, 0.25, 0.568, 0.25, 0.6182, 0.2187, 0.6182, 0.2188, 0.568, 0.2188, 0.568, 0.2187, 0.6182, 0.1875, 0.6182, 0.1875, 0.568, 0.1875, 0.568, 0.1875, 0.6182, 0.1562, 0.6182, 0.1562, 0.568, 0.1562, 0.568, 0.1562, 0.6182, 0.125, 0.6182, 0.125, 0.568, 0.125, 0.568, 0.125, 0.6182, 0.09375, 0.6182, 0.09375, 0.568, 0.09375, 0.568, 0.09375, 0.6182, 0.0625, 0.6182, 0.0625, 0.568, 0.0625, 0.568, 0.0625, 0.6182, 0.03125, 0.6182, 0.03125, 0.568, 0.03125, 0.568, 0.03125, 0.6182, 0.0, 0.6182, 0.0, 0.568, 0.03125, 0.784, 0.03125, 1.0, 0.0, 1.0, 0.0, 0.784])
me_cylinder.update()

# ---- objects
ob_cube = bpy.data.objects.new('Cube', me_cube)
ob_light = bpy.data.objects.new('Light', light_light)
ob_camera = bpy.data.objects.new('Camera', cam_camera)
ob_cylinder = bpy.data.objects.new('Cylinder', me_cylinder)

# ---- transforms, parenting, visibility, modifiers, constraints
ob_cube.location = (0.0, -2.007, 0.0)
ob_cube.lock_rotations_4d = False
ob_cube.empty_display_type = 'ARROWS'
ob_cube.lineart.crease_threshold = 0.0
_m = ob_cube.modifiers.new('Mirror', 'MIRROR')
ob_light.location = (4.076, 1.005, 5.904)
ob_light.rotation_euler = (0.6503, 0.05522, 1.866)
ob_light.lock_rotations_4d = False
ob_light.empty_display_type = 'ARROWS'
ob_light.color = (0.0, 0.0, 0.0, 0.0)
ob_light.lineart.crease_threshold = 0.0
ob_camera.location = (7.359, -6.926, 4.958)
ob_camera.rotation_euler = (1.109, 0.0, 0.8149)
ob_camera.lock_rotations_4d = False
ob_camera.empty_display_type = 'ARROWS'
ob_camera.color = (0.0, 0.0, 0.0, 0.0)
ob_camera.display_type = 'WIRE'
ob_camera.lineart.crease_threshold = 0.0
ob_cylinder.location = (2.5, 2.982, 0.0)
ob_cylinder.rotation_euler = (1.571, -0.0, 0.0)
ob_cylinder.scale = (0.7121, 0.7121, 0.7121)

# ---- collection membership
col_collection.objects.link(ob_cube)
col_collection.objects.link(ob_light)
col_collection.objects.link(ob_camera)
col_collection.objects.link(ob_cylinder)

# ---- scene / render settings (as saved in the file)
scene.camera = ob_camera
scene.frame_start = 1; scene.frame_end = 250; scene.frame_set(1)
scene.render.engine = 'BLENDER_EEVEE_NEXT'
scene.cycles.sampling_pattern = 'TABULATED_SOBOL'
scene.cycles.use_light_tree = False
scene.view_settings.view_transform = 'Filmic'
bpy.context.view_layer.update()
